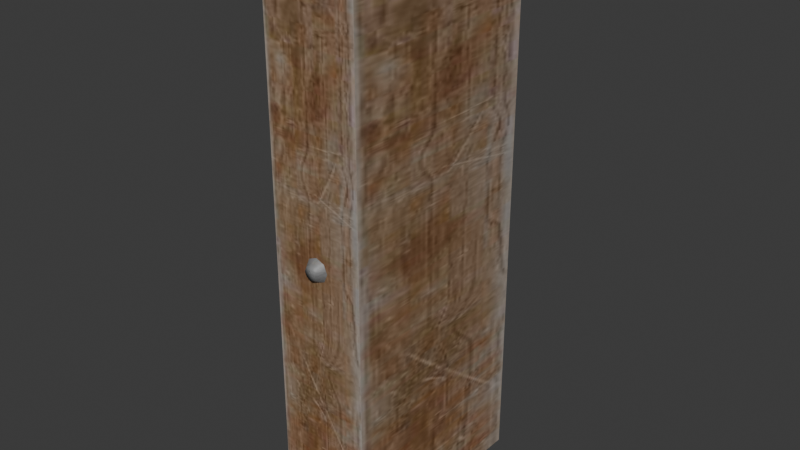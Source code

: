 # Source: DA_T3_Beam_Thin_Medium_Vertical.blend  (saved by Blender 5.0.118; exported with 4.5.12 LTS)
import bpy
from mathutils import Matrix  # noqa: F401  (used for matrix-valued properties, if any)

bpy.ops.wm.read_factory_settings(use_empty=True)
scene = bpy.context.scene
scene.name = 'Scene'

# ---- collections
col_collection = bpy.data.collections.new('Collection'); scene.collection.children.link(col_collection)

# ---- images (referenced by path relative to the original .blend; pixels are not part of the script)
import os
ASSET_DIR = os.environ.get("B2B_ASSET_DIR", "")  # directory of the original .blend (textures are referenced by path, not embedded)
HERE = os.path.dirname(os.path.abspath(__file__))  # packed textures are extracted next to this script under _unpacked/

def load_image(name, relpath, width, height, colorspace="sRGB"):
    """Load a texture the original file referenced (path relative to the .blend, or extracted next to this script)."""
    p = next((c for c in (os.path.join(HERE, relpath), os.path.join(ASSET_DIR, relpath)) if relpath and os.path.exists(c)), "")
    if p:
        img = bpy.data.images.load(p, check_existing=True)
        img.name = name
    else:  # same state as the original file: an image datablock whose file is absent (Cycles renders it pink)
        img = bpy.data.images.new(name, width, height)
        img.source = "FILE"
        img.filepath = "//" + (relpath or name)
    img.colorspace_settings.name = colorspace
    return img
img_t_wood_trim_01_dmg_bcc_array_0_jpg = load_image('T_Wood_Trim_01_DMG_BCC_Array_0.jpg', '_unpacked/T_Wood_Trim_01_DMG_BCC_Array_0.06b1b949.jpg', 1024, 1024, 'sRGB')

# ---- materials (node trees are filled in below, after node groups)
mat_mi_tier3_wood_trim_01 = bpy.data.materials.new('MI_Tier3_Wood_Trim_01')

# ---- material node trees
mat_mi_tier3_wood_trim_01.use_nodes = True; mat_mi_tier3_wood_trim_01.node_tree.nodes.clear()
_N = mat_mi_tier3_wood_trim_01.node_tree.nodes; _L = mat_mi_tier3_wood_trim_01.node_tree.links
n0 = _N.new('ShaderNodeOutputMaterial'); n0.name = 'Material Output'; n0.location = (400, 0)
n1 = _N.new('ShaderNodeBsdfPrincipled'); n1.name = 'Principled BSDF'; n1.location = (100, 0)
n2 = _N.new('ShaderNodeTexImage'); n2.name = 'Image Texture'; n2.location = (-600, 400)
n2.image = img_t_wood_trim_01_dmg_bcc_array_0_jpg
_L.new(n1.outputs[0], n0.inputs[0])
_L.new(n2.outputs[0], n1.inputs[0])
n0.is_active_output = True

# ---- world
world_world = bpy.data.worlds.new('World'); scene.world = world_world
world_world.use_nodes = True; world_world.node_tree.nodes.clear()
_N = world_world.node_tree.nodes; _L = world_world.node_tree.links
n0 = _N.new('ShaderNodeOutputWorld'); n0.name = 'World Output'; n0.location = (200, 100)
n1 = _N.new('ShaderNodeBackground'); n1.name = 'Background'; n1.location = (-200, 100)
n1.inputs[0].default_value = (0.05088, 0.05088, 0.05088, 1.0)
_L.new(n1.outputs[0], n0.inputs[0])
n0.is_active_output = True
world_world.color = (0.05088, 0.05088, 0.05088)
world_world.sun_shadow_jitter_overblur = 0.0

# ---- meshes
me_da_t3_beam_thin_medium_vertical = bpy.data.meshes.new('DA_T3_Beam_Thin_Medium_Vertical')
me_da_t3_beam_thin_medium_vertical.from_pydata([(-0.125, -0.1052, 0.5), (-0.125, -0.3018, 0.5), (-0.1249, -0.3019, 0.75), (-0.125, -0.1052, 0.5), (-0.1252, -0.3014, -0.5), (-0.1252, 0.07512, -0.5), (0.1252, 0.2713, 0.75), (0.1252, 0.07478, 0.5), (0.1252, 0.2714, 0.5), (0.1252, 0.07478, 0.5), (0.125, 0.2718, -0.5), (0.125, -0.1047, -0.5), (-0.1252, 0.07512, -0.5), (-0.1252, 0.2717, -0.5), (-0.1253, 0.2718, -0.75), (-0.1252, 0.07512, -0.5), (-0.125, 0.2713, 0.5), (-0.125, -0.1052, 0.5), (0.125, -0.3012, -0.7501), (0.125, -0.1047, -0.5), (0.125, -0.3013, -0.5), (0.125, -0.1047, -0.5), (0.1252, -0.3017, 0.5), (0.1252, 0.07478, 0.5), (-0.125, 0.2712, 0.7501), (-0.1249, -0.3019, 0.75), (0.1252, 0.2713, 0.75), (0.1253, -0.3018, 0.75), (-0.1253, 0.2718, -0.75), (0.1249, 0.2719, -0.75), (0.125, -0.3012, -0.7501), (-0.1252, -0.3012, -0.75), (-0.1249, -0.3019, 0.75), (-0.125, 0.2712, 0.7501), (-0.125, -0.1052, 0.5), (-0.125, 0.2713, 0.5), (0.1253, -0.3018, 0.75), (0.1252, 0.07478, 0.5), (0.1252, 0.2713, 0.75), (0.1252, -0.3017, 0.5), (-0.1252, -0.3014, -0.5), (-0.1252, 0.07512, -0.5), (-0.1252, -0.3012, -0.75), (-0.1253, 0.2718, -0.75), (0.125, -0.1047, -0.5), (0.1249, 0.2719, -0.75), (0.125, 0.2718, -0.5), (0.125, -0.3012, -0.7501), (0.03524, -0.2963, 7.361e-08), (0.02492, -0.2963, 0.02492), (0.01246, -0.321, 0.01246), (0.01762, -0.321, 7.359e-08), (-1.311e-09, -0.321, 7.359e-08), (0.01246, -0.321, -0.01246), (0.02492, -0.2963, -0.02492), (-1.344e-09, -0.2963, -0.03524), (-1.311e-09, -0.321, -0.01762), (-0.01246, -0.321, -0.01246), (-0.02492, -0.2963, -0.02492), (-0.03524, -0.2963, 7.361e-08), (-0.01762, -0.321, 7.359e-08), (-0.01246, -0.321, 0.01246), (-0.02492, -0.2963, 0.02492), (-1.344e-09, -0.2963, 0.03524), (-1.311e-09, -0.321, 0.01762), (0.01246, -0.321, 0.01246), (0.02492, -0.2963, 0.02492), (-0.125, 0.2712, 0.7501), (-0.04162, 0.2713, 0.5), (-0.125, 0.2713, 0.5), (0.1252, 0.2713, 0.75), (-0.1252, 0.2717, -0.5), (0.1252, 0.2714, 0.5), (0.04158, 0.2718, -0.5), (-0.1253, 0.2718, -0.75), (0.125, 0.2718, -0.5), (0.1249, 0.2719, -0.75), (-0.04158, -0.3017, 0.5), (0.1253, -0.3018, 0.75), (-0.1249, -0.3019, 0.75), (-0.125, -0.3018, 0.5), (0.1252, -0.3017, 0.5), (-0.1252, -0.3014, -0.5), (0.04162, -0.3013, -0.5), (0.125, -0.3013, -0.5), (-0.1252, -0.3012, -0.75), (0.125, -0.3012, -0.7501), (0.03524, 0.2705, 7.361e-08), (0.01246, 0.2952, 0.01246), (0.02492, 0.2705, 0.02492), (1.344e-09, 0.2705, 0.03524), (0.01762, 0.2952, 7.359e-08), (1.311e-09, 0.2952, 0.01762), (0.01246, 0.2952, -0.01246), (0.02492, 0.2705, -0.02492), (1.344e-09, 0.2705, -0.03524), (1.311e-09, 0.2952, 7.359e-08), (1.311e-09, 0.2952, -0.01762), (-0.01246, 0.2952, -0.01246), (-0.02492, 0.2705, -0.02492), (-0.03524, 0.2705, 7.361e-08), (-0.01762, 0.2952, 7.359e-08), (-0.01246, 0.2952, 0.01246), (-0.02492, 0.2705, 0.02492)], [], [(0, 1, 2), (3, 4, 1), (4, 3, 5), (6, 7, 8), (9, 10, 8), (10, 9, 11), (12, 13, 14), (15, 16, 13), (16, 15, 17), (18, 19, 20), (21, 22, 20), (22, 21, 23), (24, 25, 26), (26, 25, 27), (28, 29, 30), (28, 30, 31), (32, 33, 34), (34, 33, 35), (36, 37, 38), (37, 36, 39), (40, 41, 42), (43, 42, 41), (44, 45, 46), (45, 44, 47), (48, 49, 50), (51, 48, 50), (51, 50, 52), (53, 48, 51), (53, 51, 52), (48, 53, 54), (55, 54, 53), (56, 55, 53), (56, 53, 52), (57, 55, 56), (57, 56, 52), (55, 57, 58), (59, 58, 57), (60, 59, 57), (60, 57, 52), (61, 59, 60), (61, 60, 52), (59, 61, 62), (63, 62, 61), (64, 61, 52), (64, 63, 61), (65, 64, 52), (65, 63, 64), (63, 65, 66), (67, 68, 69), (70, 68, 67), (68, 71, 69), (68, 70, 72), (71, 68, 73), (72, 73, 68), (73, 74, 71), (73, 72, 75), (74, 73, 76), (76, 73, 75), (77, 78, 79), (80, 77, 79), (78, 77, 81), (80, 82, 77), (77, 83, 81), (82, 83, 77), (81, 83, 84), (85, 83, 82), (84, 83, 86), (83, 85, 86), (87, 88, 89), (89, 88, 90), (88, 87, 91), (90, 88, 92), (87, 93, 91), (94, 93, 87), (95, 93, 94), (88, 91, 96), (91, 93, 96), (92, 88, 96), (93, 95, 97), (93, 97, 96), (95, 98, 97), (97, 98, 96), (99, 98, 95), (100, 98, 99), (98, 101, 96), (98, 100, 101), (102, 92, 96), (101, 102, 96), (100, 102, 101), (102, 90, 92), (103, 102, 100), (90, 102, 103)])
me_da_t3_beam_thin_medium_vertical.polygons.foreach_set('use_smooth', [True] * 92)
_uv = me_da_t3_beam_thin_medium_vertical.uv_layers.new(name='UV0')
_uv.uv.foreach_set('vector', [0.3323, 0.2256, 0.3323, 0.2466, 0.2489, 0.2466, 0.3323, 0.2256, 0.6665, 0.2466, 0.3323, 0.2466, 0.6665, 0.2466, 0.3323, 0.2256, 0.6665, 0.2051, 0.2488, 0.2466, 0.3323, 0.2256, 0.3323, 0.2466, 0.3323, 0.2256, 0.6665, 0.2466, 0.3323, 0.2466, 0.6665, 0.2466, 0.3323, 0.2256, 0.6665, 0.2051, 0.6665, 0.2051, 0.6665, 0.1841, 0.75, 0.1841, 0.6665, 0.2051, 0.3323, 0.1841, 0.6665, 0.1841, 0.3323, 0.1841, 0.6665, 0.2051, 0.3323, 0.2256, 0.75, 0.1846, 0.6665, 0.2051, 0.6665, 0.1841, 0.6665, 0.2051, 0.3323, 0.1841, 0.6665, 0.1841, 0.3323, 0.1841, 0.6665, 0.2051, 0.3323, 0.2256, 0.5586, 0.2319, 0.5586, 0.1978, 0.5933, 0.2319, 0.5933, 0.2319, 0.5586, 0.1978, 0.5933, 0.1978, 0.5933, 0.2319, 0.5586, 0.2319, 0.5586, 0.1978, 0.5933, 0.2319, 0.5586, 0.1978, 0.5933, 0.1978, 0.2489, 0.2466, 0.2488, 0.1846, 0.3323, 0.2256, 0.3323, 0.2256, 0.2488, 0.1846, 0.3323, 0.1841, 0.2489, 0.1841, 0.3323, 0.2256, 0.2488, 0.2466, 0.3323, 0.2256, 0.2489, 0.1841, 0.3323, 0.1841, 0.6665, 0.2466, 0.6665, 0.2051, 0.75, 0.2466, 0.75, 0.1841, 0.75, 0.2466, 0.6665, 0.2051, 0.6665, 0.2051, 0.75, 0.2466, 0.6665, 0.2466, 0.75, 0.2466, 0.6665, 0.2051, 0.75, 0.1846, 0.5073, 0.1118, 0.5156, 0.09131, 0.5264, 0.1016, 0.522, 0.1118, 0.5073, 0.1118, 0.5264, 0.1016, 0.522, 0.1118, 0.5264, 0.1016, 0.5366, 0.1118, 0.5264, 0.1226, 0.5073, 0.1118, 0.522, 0.1118, 0.5264, 0.1226, 0.522, 0.1118, 0.5366, 0.1118, 0.5073, 0.1118, 0.5264, 0.1226, 0.5156, 0.1328, 0.5366, 0.1416, 0.5156, 0.1328, 0.5264, 0.1226, 0.5366, 0.127, 0.5366, 0.1416, 0.5264, 0.1226, 0.5366, 0.127, 0.5264, 0.1226, 0.5366, 0.1118, 0.5469, 0.1226, 0.5366, 0.1416, 0.5366, 0.127, 0.5469, 0.1226, 0.5366, 0.127, 0.5366, 0.1118, 0.5366, 0.1416, 0.5469, 0.1226, 0.5576, 0.1328, 0.5664, 0.1118, 0.5576, 0.1328, 0.5469, 0.1226, 0.5513, 0.1118, 0.5664, 0.1118, 0.5469, 0.1226, 0.5513, 0.1118, 0.5469, 0.1226, 0.5366, 0.1118, 0.5469, 0.1016, 0.5664, 0.1118, 0.5513, 0.1118, 0.5469, 0.1016, 0.5513, 0.1118, 0.5366, 0.1118, 0.5664, 0.1118, 0.5469, 0.1016, 0.5576, 0.09131, 0.5366, 0.08252, 0.5576, 0.09131, 0.5469, 0.1016, 0.5366, 0.09717, 0.5469, 0.1016, 0.5366, 0.1118, 0.5366, 0.09717, 0.5366, 0.08252, 0.5469, 0.1016, 0.5264, 0.1016, 0.5366, 0.09717, 0.5366, 0.1118, 0.5264, 0.1016, 0.5366, 0.08252, 0.5366, 0.09717, 0.5366, 0.08252, 0.5264, 0.1016, 0.5156, 0.09131, 0.2488, 0.2466, 0.3323, 0.2256, 0.3323, 0.2466, 0.2489, 0.1841, 0.3323, 0.2256, 0.2488, 0.2466, 0.3323, 0.2256, 0.6665, 0.2466, 0.3323, 0.2466, 0.3323, 0.2256, 0.2489, 0.1841, 0.3323, 0.1841, 0.6665, 0.2466, 0.3323, 0.2256, 0.6665, 0.2051, 0.3323, 0.1841, 0.6665, 0.2051, 0.3323, 0.2256, 0.6665, 0.2051, 0.75, 0.2466, 0.6665, 0.2466, 0.6665, 0.2051, 0.3323, 0.1841, 0.6665, 0.1841, 0.75, 0.2466, 0.6665, 0.2051, 0.75, 0.1846, 0.75, 0.1846, 0.6665, 0.2051, 0.6665, 0.1841, 0.3323, 0.2051, 0.2489, 0.2466, 0.2488, 0.1846, 0.3323, 0.1841, 0.3323, 0.2051, 0.2488, 0.1846, 0.2489, 0.2466, 0.3323, 0.2051, 0.3323, 0.2466, 0.3323, 0.1841, 0.6665, 0.1841, 0.3323, 0.2051, 0.3323, 0.2051, 0.6665, 0.2256, 0.3323, 0.2466, 0.6665, 0.1841, 0.6665, 0.2256, 0.3323, 0.2051, 0.3323, 0.2466, 0.6665, 0.2256, 0.6665, 0.2466, 0.75, 0.1841, 0.6665, 0.2256, 0.6665, 0.1841, 0.6665, 0.2466, 0.6665, 0.2256, 0.75, 0.2466, 0.6665, 0.2256, 0.75, 0.1841, 0.75, 0.2466, 0.5664, 0.1118, 0.5469, 0.1016, 0.5576, 0.09131, 0.5576, 0.09131, 0.5469, 0.1016, 0.5366, 0.08252, 0.5469, 0.1016, 0.5664, 0.1118, 0.5513, 0.1118, 0.5366, 0.08252, 0.5469, 0.1016, 0.5366, 0.09717, 0.5664, 0.1118, 0.5469, 0.1226, 0.5513, 0.1118, 0.5576, 0.1328, 0.5469, 0.1226, 0.5664, 0.1118, 0.5366, 0.1416, 0.5469, 0.1226, 0.5576, 0.1328, 0.5469, 0.1016, 0.5513, 0.1118, 0.5366, 0.1118, 0.5513, 0.1118, 0.5469, 0.1226, 0.5366, 0.1118, 0.5366, 0.09717, 0.5469, 0.1016, 0.5366, 0.1118, 0.5469, 0.1226, 0.5366, 0.1416, 0.5366, 0.127, 0.5469, 0.1226, 0.5366, 0.127, 0.5366, 0.1118, 0.5366, 0.1416, 0.5264, 0.1226, 0.5366, 0.127, 0.5366, 0.127, 0.5264, 0.1226, 0.5366, 0.1118, 0.5156, 0.1328, 0.5264, 0.1226, 0.5366, 0.1416, 0.5073, 0.1118, 0.5264, 0.1226, 0.5156, 0.1328, 0.5264, 0.1226, 0.522, 0.1118, 0.5366, 0.1118, 0.5264, 0.1226, 0.5073, 0.1118, 0.522, 0.1118, 0.5264, 0.1016, 0.5366, 0.09717, 0.5366, 0.1118, 0.522, 0.1118, 0.5264, 0.1016, 0.5366, 0.1118, 0.5073, 0.1118, 0.5264, 0.1016, 0.522, 0.1118, 0.5264, 0.1016, 0.5366, 0.08252, 0.5366, 0.09717, 0.5156, 0.09131, 0.5264, 0.1016, 0.5073, 0.1118, 0.5366, 0.08252, 0.5264, 0.1016, 0.5156, 0.09131])
me_da_t3_beam_thin_medium_vertical.materials.append(mat_mi_tier3_wood_trim_01)
me_da_t3_beam_thin_medium_vertical.update()
me_da_t3_beam_thin_medium_vertical.normals_split_custom_set([tuple(v) for v in zip(*[iter([-1.0, -0.00393, 0.003932, -1.0, -0.003931, 0.003931, -1.0, -0.00393, 0.003932, -1.0, -0.003931, 0.003931, -1.0, -0.003932, 0.003932, -1.0, -0.00393, 0.003932, -1.0, -0.003932, 0.003932, -1.0, -0.003931, 0.003931, -1.0, -0.003966, 0.003966, 1.0, -0.003932, 0.003932, 1.0, -0.003931, 0.003932, 1.0, -0.003932, 0.003932, 1.0, -0.003932, 0.003932, 1.0, -0.003931, 0.003931, 1.0, -0.003932, 0.003933, 1.0, -0.003931, 0.003931, 1.0, -0.003932, 0.003932, 1.0, -0.003931, 0.003932, -1.0, -0.00393, 0.003931, -1.0, -0.00393, 0.003931, -1.0, -0.00393, 0.003931, -1.0, -0.003965, 0.003965, -1.0, -0.003932, 0.003932, -1.0, -0.00393, 0.003931, -1.0, -0.003932, 0.003932, -1.0, -0.003965, 0.003965, -1.0, -0.003931, 0.003933, 1.0, -0.003932, 0.003932, 1.0, -0.003932, 0.003933, 1.0, -0.003932, 0.003932, 1.0, -0.003932, 0.003932, 1.0, -0.003931, 0.003931, 1.0, -0.003932, 0.003933, 1.0, -0.003931, 0.003931, 1.0, -0.003932, 0.003932, 1.0, -0.003931, 0.003932, 0.003906, -0.003905, 1.0, 0.003906, -0.003905, 1.0, 0.003939, -0.00394, 1.0, 0.003939, -0.00394, 1.0, 0.003906, -0.003905, 1.0, 0.003939, -0.003939, 1.0, 0.003957, -0.003957, -1.0, 0.003957, -0.003957, -1.0, 0.003957, -0.003957, -1.0, 0.003957, -0.003957, -1.0, 0.003957, -0.003957, -1.0, 0.003958, -0.003957, -1.0, -1.0, -0.003931, 0.003932, -1.0, -0.003932, 0.003932, -1.0, -0.003931, 0.003932, -1.0, -0.003931, 0.003932, -1.0, -0.003932, 0.003932, -1.0, -0.003932, 0.003933, 1.0, -0.003931, 0.00393, 1.0, -0.00393, 0.00393, 1.0, -0.00393, 0.00393, 1.0, -0.00393, 0.00393, 1.0, -0.003931, 0.00393, 1.0, -0.00393, 0.003931, -1.0, -0.003931, 0.003933, -1.0, -0.00393, 0.003932, -1.0, -0.003931, 0.003931, -1.0, -0.00393, 0.003931, -1.0, -0.003931, 0.003931, -1.0, -0.00393, 0.003932, 1.0, -0.003931, 0.003931, 1.0, -0.003931, 0.003931, 1.0, -0.003931, 0.003931, 1.0, -0.003931, 0.003931, 1.0, -0.003931, 0.003931, 1.0, -0.003931, 0.003931, 0.8116, -0.5842, 0.003908, 0.5748, -0.5826, 0.5747, 0.5356, -0.6529, 0.5356, 0.7562, -0.6543, -3.718e-08, 0.8116, -0.5842, 0.003908, 0.5356, -0.6529, 0.5356, 0.7562, -0.6543, -3.718e-08, 0.5356, -0.6529, 0.5356, 0.003898, -1.0, 0.003899, 0.5378, -0.6557, -0.53, 0.8116, -0.5842, 0.003908, 0.7562, -0.6543, -3.718e-08, 0.5378, -0.6557, -0.53, 0.7562, -0.6543, -3.718e-08, 0.003898, -1.0, 0.003899, 0.8116, -0.5842, 0.003908, 0.5378, -0.6557, -0.53, 0.5773, -0.5852, -0.5695, 0.003949, -0.5879, -0.8089, 0.5773, -0.5852, -0.5695, 0.5378, -0.6557, -0.53, 9.911e-08, -0.6582, -0.7528, 0.003949, -0.5879, -0.8089, 0.5378, -0.6557, -0.53, 9.911e-08, -0.6582, -0.7528, 0.5378, -0.6557, -0.53, 0.003898, -1.0, 0.003899, -0.5322, -0.6584, -0.5322, 0.003949, -0.5879, -0.8089, 9.911e-08, -0.6582, -0.7528, -0.5322, -0.6584, -0.5322, 9.911e-08, -0.6582, -0.7528, 0.003898, -1.0, 0.003899, 0.003949, -0.5879, -0.8089, -0.5322, -0.6584, -0.5322, -0.572, -0.5878, -0.572, -0.8089, -0.5879, 0.003949, -0.572, -0.5878, -0.572, -0.5322, -0.6584, -0.5322, -0.7528, -0.6583, 1.032e-06, -0.8089, -0.5879, 0.003949, -0.5322, -0.6584, -0.5322, -0.7528, -0.6583, 1.032e-06, -0.5322, -0.6584, -0.5322, 0.003898, -1.0, 0.003899, -0.53, -0.6557, 0.5378, -0.8089, -0.5879, 0.003949, -0.7528, -0.6583, 1.032e-06, -0.53, -0.6557, 0.5378, -0.7528, -0.6583, 1.032e-06, 0.003898, -1.0, 0.003899, -0.8089, -0.5879, 0.003949, -0.53, -0.6557, 0.5378, -0.5695, -0.5852, 0.5773, 0.003908, -0.5842, 0.8116, -0.5695, -0.5852, 0.5773, -0.53, -0.6557, 0.5378, 0.003921, -0.6544, 0.7562, -0.53, -0.6557, 0.5378, 0.003898, -1.0, 0.003899, 0.003921, -0.6544, 0.7562, 0.003908, -0.5842, 0.8116, -0.53, -0.6557, 0.5378, 0.5356, -0.6529, 0.5356, 0.003921, -0.6544, 0.7562, 0.003898, -1.0, 0.003899, 0.5356, -0.6529, 0.5356, 0.003908, -0.5842, 0.8116, 0.003921, -0.6544, 0.7562, 0.003908, -0.5842, 0.8116, 0.5356, -0.6529, 0.5356, 0.5747, -0.5826, 0.5748, 0.00396, 1.0, 0.003959, 0.00396, 1.0, 0.003959, 0.00396, 1.0, 0.003958, 0.00396, 1.0, 0.003959, 0.00396, 1.0, 0.003959, 0.00396, 1.0, 0.003959, 0.00396, 1.0, 0.003959, 0.00396, 1.0, 0.003958, 0.00396, 1.0, 0.003958, 0.00396, 1.0, 0.003959, 0.00396, 1.0, 0.003959, 0.00396, 1.0, 0.003959, 0.00396, 1.0, 0.003958, 0.00396, 1.0, 0.003959, 0.00396, 1.0, 0.003959, 0.00396, 1.0, 0.003959, 0.00396, 1.0, 0.003959, 0.00396, 1.0, 0.003959, 0.00396, 1.0, 0.003959, 0.00396, 1.0, 0.003959, 0.00396, 1.0, 0.003958, 0.00396, 1.0, 0.003959, 0.00396, 1.0, 0.003959, 0.003961, 1.0, 0.003959, 0.00396, 1.0, 0.003959, 0.00396, 1.0, 0.003959, 0.003961, 1.0, 0.003959, 0.003961, 1.0, 0.003959, 0.00396, 1.0, 0.003959, 0.003961, 1.0, 0.003959, 0.003904, -1.0, 0.003901, 0.003934, -1.0, 0.003937, 0.003935, -1.0, 0.003937, 0.003935, -1.0, 0.003937, 0.003904, -1.0, 0.003901, 0.003935, -1.0, 0.003937, 0.003934, -1.0, 0.003937, 0.003904, -1.0, 0.003901, 0.003935, -1.0, 0.003937, 0.003935, -1.0, 0.003937, 0.003935, -1.0, 0.003937, 0.003904, -1.0, 0.003901, 0.003904, -1.0, 0.003901, 0.003905, -1.0, 0.0039, 0.003935, -1.0, 0.003937, 0.003935, -1.0, 0.003937, 0.003905, -1.0, 0.0039, 0.003904, -1.0, 0.003901, 0.003935, -1.0, 0.003937, 0.003905, -1.0, 0.0039, 0.003935, -1.0, 0.003938, 0.003934, -1.0, 0.003937, 0.003905, -1.0, 0.0039, 0.003935, -1.0, 0.003937, 0.003935, -1.0, 0.003938, 0.003905, -1.0, 0.0039, 0.003935, -1.0, 0.003937, 0.003905, -1.0, 0.0039, 0.003934, -1.0, 0.003937, 0.003935, -1.0, 0.003937, 0.8153, 0.579, 0.003931, 0.5383, 0.6484, 0.5383, 0.5774, 0.5774, 0.5774, 0.5774, 0.5774, 0.5774, 0.5383, 0.6484, 0.5383, 0.003931, 0.579, 0.8153, 0.5383, 0.6484, 0.5383, 0.8153, 0.579, 0.003931, 0.7601, 0.6498, 0.003918, 0.003931, 0.579, 0.8153, 0.5383, 0.6484, 0.5383, 3.47e-10, 0.6498, 0.7601, 0.8153, 0.579, 0.003931, 0.5406, 0.6511, -0.5327, 0.7601, 0.6498, 0.003918, 0.58, 0.58, -0.5721, 0.5406, 0.6511, -0.5327, 0.8153, 0.579, 0.003931, 0.003976, 0.5827, -0.8127, 0.5406, 0.6511, -0.5327, 0.58, 0.58, -0.5721, 0.5383, 0.6484, 0.5383, 0.7601, 0.6498, 0.003918, 0.003966, 1.0, 0.003966, 0.7601, 0.6498, 0.003918, 0.5406, 0.6511, -0.5327, 0.003966, 1.0, 0.003966, 3.47e-10, 0.6498, 0.7601, 0.5383, 0.6484, 0.5383, 0.003966, 1.0, 0.003966, 0.5406, 0.6511, -0.5327, 0.003976, 0.5827, -0.8127, 0.003962, 0.6537, -0.7567, 0.5406, 0.6511, -0.5327, 0.003962, 0.6537, -0.7567, 0.003966, 1.0, 0.003966, 0.003976, 0.5827, -0.8127, -0.535, 0.6539, -0.535, 0.003962, 0.6537, -0.7567, 0.003962, 0.6537, -0.7567, -0.535, 0.6539, -0.535, 0.003966, 1.0, 0.003966, -0.5747, 0.5826, -0.5747, -0.535, 0.6539, -0.535, 0.003976, 0.5827, -0.8127, -0.8127, 0.5827, 0.003976, -0.535, 0.6539, -0.535, -0.5747, 0.5826, -0.5747, -0.535, 0.6539, -0.535, -0.7567, 0.6537, 0.003974, 0.003966, 1.0, 0.003966, -0.535, 0.6539, -0.535, -0.8127, 0.5827, 0.003976, -0.7567, 0.6537, 0.003974, -0.5327, 0.6511, 0.5406, 3.47e-10, 0.6498, 0.7601, 0.003966, 1.0, 0.003966, -0.7567, 0.6537, 0.003974, -0.5327, 0.6511, 0.5406, 0.003966, 1.0, 0.003966, -0.8127, 0.5827, 0.003976, -0.5327, 0.6511, 0.5406, -0.7567, 0.6537, 0.003974, -0.5327, 0.6511, 0.5406, 0.003931, 0.579, 0.8153, 3.47e-10, 0.6498, 0.7601, -0.5721, 0.58, 0.58, -0.5327, 0.6511, 0.5406, -0.8127, 0.5827, 0.003976, 0.003931, 0.579, 0.8153, -0.5327, 0.6511, 0.5406, -0.5721, 0.58, 0.58])] * 3)])

# ---- objects
ob_da_t3_beam_thin_medium_vertical = bpy.data.objects.new('DA_T3_Beam_Thin_Medium_Vertical', me_da_t3_beam_thin_medium_vertical)

# ---- transforms, parenting, visibility, modifiers, constraints
ob_da_t3_beam_thin_medium_vertical.location = (0.0, 0.0, 0.0)

# ---- collection membership
col_collection.objects.link(ob_da_t3_beam_thin_medium_vertical)

# ---- scene / render settings (as saved in the file)
scene.frame_start = 1; scene.frame_end = 250; scene.frame_set(1)
scene.render.engine = 'BLENDER_EEVEE_NEXT'
scene.render.bake_bias = 0.0
scene.render.bake_samples = 0
scene.cycles.sampling_pattern = 'TABULATED_SOBOL'
scene.eevee.use_volume_custom_range = False
bpy.context.view_layer.update()

# ---- added for rendering (the .blend has no active camera and no usable light): camera, sun
cam_auto = bpy.data.cameras.new('AutoCamera')
cam_auto.lens = 50.0
cam_auto.sensor_width = 36.0
cam_auto.clip_end = 1000.0
ob_auto_camera = bpy.data.objects.new('AutoCamera', cam_auto)
scene.collection.objects.link(ob_auto_camera)
ob_auto_camera.location = (1.51825, -1.83482, 1.2146)
ob_auto_camera.rotation_euler = (1.09748, -7.21219e-08, 0.694738)
scene.camera = ob_auto_camera
light_auto_sun = bpy.data.lights.new('AutoSun', 'SUN')
light_auto_sun.energy = 3.0
light_auto_sun.angle = 0.0523599
ob_auto_sun = bpy.data.objects.new('AutoSun', light_auto_sun)
scene.collection.objects.link(ob_auto_sun)
ob_auto_sun.rotation_euler = (0.872665, 0.174533, 0.523599)
bpy.context.view_layer.update()
